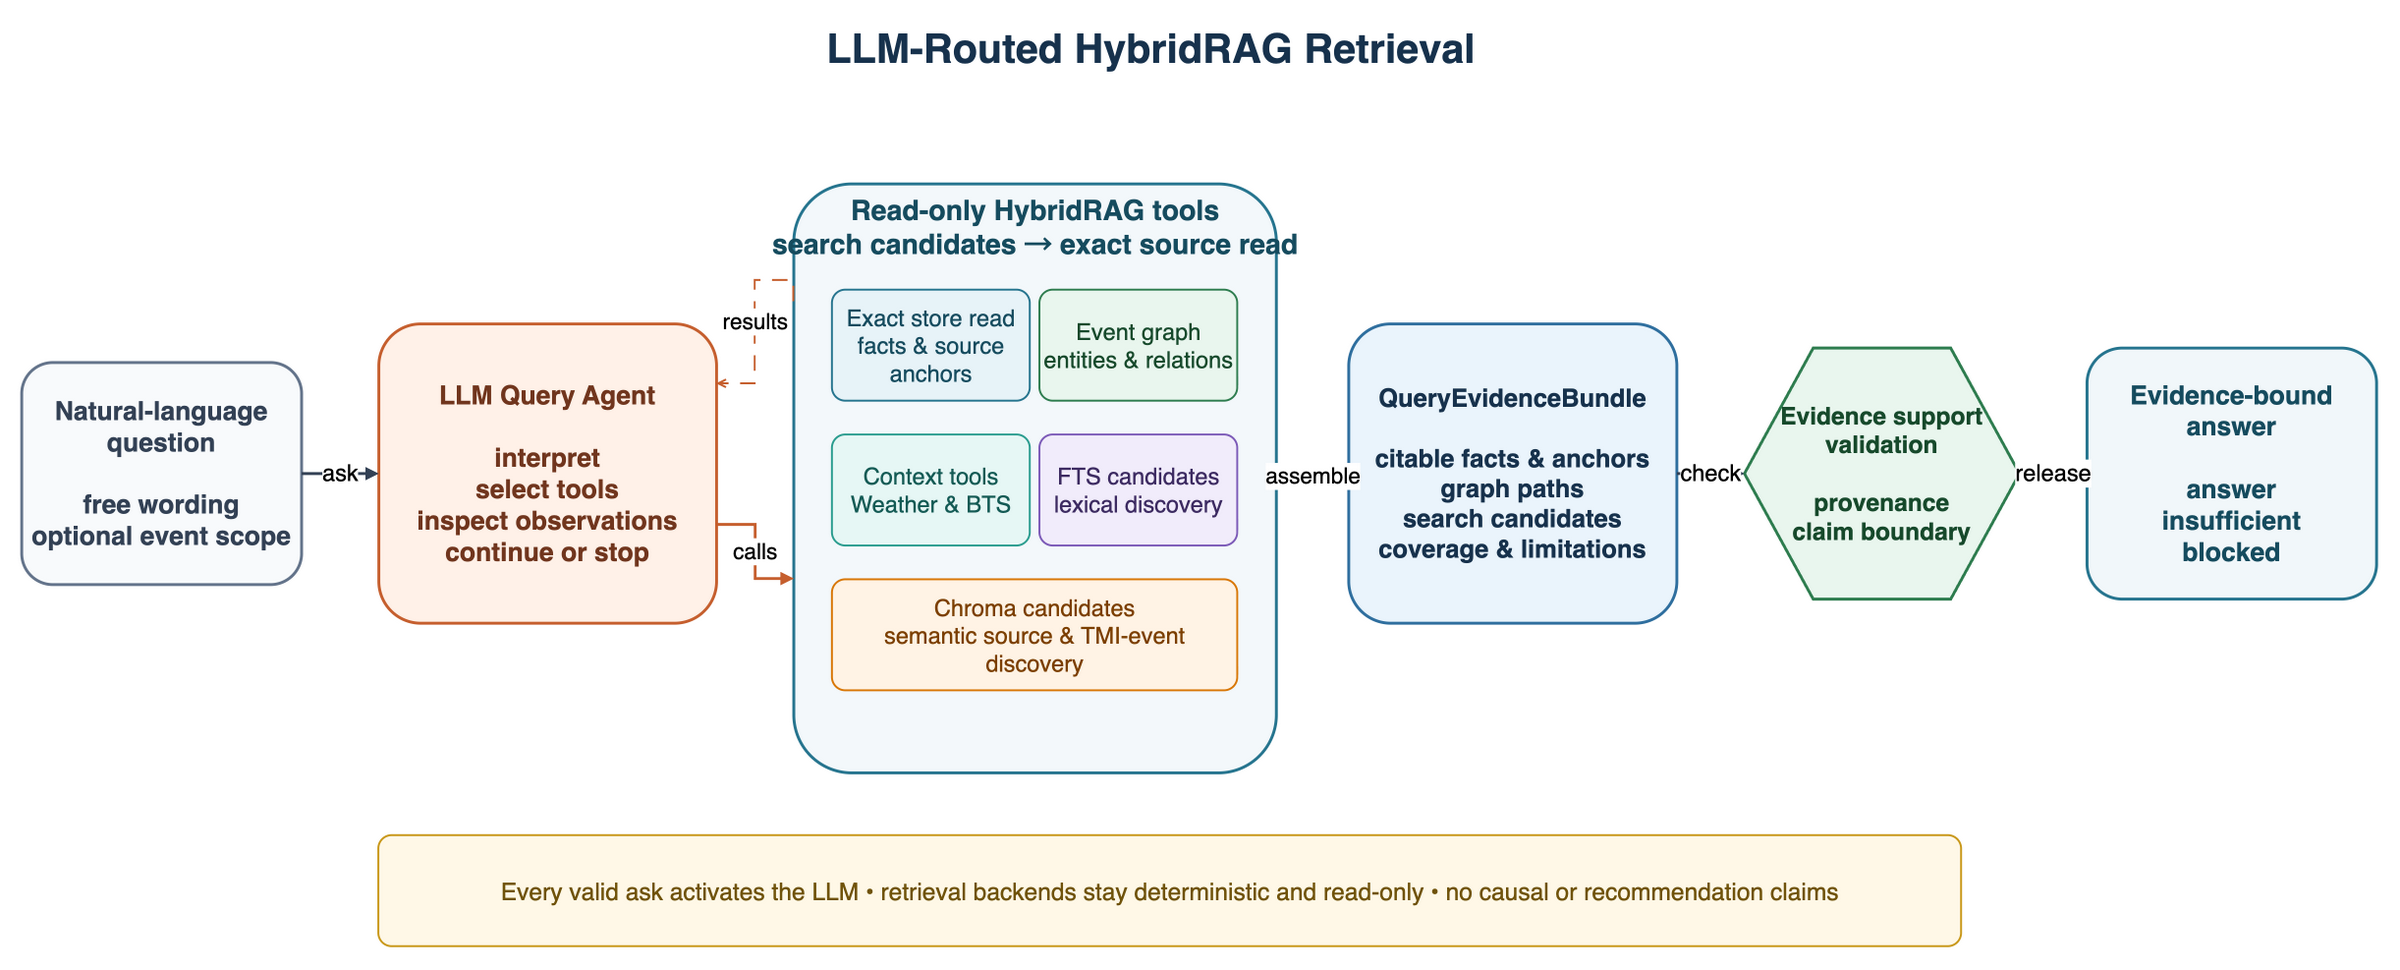

The diagram above was exported from draw.io. Its source (the exported page's mxGraphModel, read from the mxfile embedded in the PNG):
<mxGraphModel>
  <root>
    <mxCell id="0" />
    <mxCell id="1" parent="0" />
    <mxCell id="r_title" parent="1" style="text;html=1;align=center;verticalAlign=middle;fontStyle=1;fontFamily=Helvetica;fontColor=#17324D;fontSize=42;" value="LLM-Routed HybridRAG Retrieval" vertex="1">
      <mxGeometry height="60" width="2140" x="160" y="35" as="geometry" />
    </mxCell>
    <mxCell id="r_question" parent="1" style="rounded=1;arcSize=14;html=1;whiteSpace=wrap;align=center;verticalAlign=middle;fontFamily=Helvetica;fontStyle=1;fillColor=#F8FAFC;strokeColor=#64748B;fontColor=#334155;fontSize=27;strokeWidth=3;" value="Natural-language question&#10;&#10;free wording&#10;optional event scope" vertex="1">
      <mxGeometry height="230" width="290" x="60" y="390" as="geometry" />
    </mxCell>
    <mxCell id="r_agent" parent="1" style="rounded=1;arcSize=14;html=1;whiteSpace=wrap;align=center;verticalAlign=middle;fontFamily=Helvetica;fontStyle=1;fillColor=#FFF1E8;strokeColor=#C65F2E;fontColor=#71361E;fontSize=27;strokeWidth=3;" value="LLM Query Agent&#10;&#10;interpret&#10;select tools&#10;inspect observations&#10;continue or stop" vertex="1">
      <mxGeometry height="310" width="350" x="430" y="350" as="geometry" />
    </mxCell>
    <mxCell id="r_tools_panel" parent="1" style="rounded=1;arcSize=12;html=1;fillColor=#F3F8FB;strokeColor=#26758F;strokeWidth=3;" value="" vertex="1">
      <mxGeometry height="610" width="500" x="860" y="205" as="geometry" />
    </mxCell>
    <mxCell id="r_tools_title" parent="1" style="text;html=1;align=center;verticalAlign=middle;fontStyle=1;fontFamily=Helvetica;fontColor=#164C5F;fontSize=29;" value="Read-only HybridRAG tools&#10;search candidates → exact source read" vertex="1">
      <mxGeometry height="70" width="420" x="900" y="215" as="geometry" />
    </mxCell>
    <mxCell id="r_exact" parent="1" style="rounded=1;arcSize=12;html=1;whiteSpace=wrap;align=center;verticalAlign=middle;fontFamily=Helvetica;fillColor=#E7F3F8;strokeColor=#26758F;fontColor=#164C5F;fontSize=24;strokeWidth=2;" value="Exact store read&#10;facts &amp; source anchors" vertex="1">
      <mxGeometry height="115" width="205" x="900" y="315" as="geometry" />
    </mxCell>
    <mxCell id="r_graph" parent="1" style="rounded=1;arcSize=12;html=1;whiteSpace=wrap;align=center;verticalAlign=middle;fontFamily=Helvetica;fillColor=#E9F6EE;strokeColor=#2E7D4F;fontColor=#174A2C;fontSize=24;strokeWidth=2;" value="Event graph&#10;entities &amp; relations" vertex="1">
      <mxGeometry height="115" width="205" x="1115" y="315" as="geometry" />
    </mxCell>
    <mxCell id="r_context" parent="1" style="rounded=1;arcSize=12;html=1;whiteSpace=wrap;align=center;verticalAlign=middle;fontFamily=Helvetica;fillColor=#E6F7F5;strokeColor=#2A9D8F;fontColor=#145B55;fontSize=24;strokeWidth=2;" value="Context tools&#10;Weather &amp; BTS" vertex="1">
      <mxGeometry height="115" width="205" x="900" y="465" as="geometry" />
    </mxCell>
    <mxCell id="r_fts" parent="1" style="rounded=1;arcSize=12;html=1;whiteSpace=wrap;align=center;verticalAlign=middle;fontFamily=Helvetica;fillColor=#F1ECFB;strokeColor=#7C5AB8;fontColor=#3D2B62;fontSize=24;strokeWidth=2;" value="FTS candidates&#10;lexical discovery" vertex="1">
      <mxGeometry height="115" width="205" x="1115" y="465" as="geometry" />
    </mxCell>
    <mxCell id="r_chroma" parent="1" style="rounded=1;arcSize=12;html=1;whiteSpace=wrap;align=center;verticalAlign=middle;fontFamily=Helvetica;fillColor=#FFF3E5;strokeColor=#D97706;fontColor=#7C3F00;fontSize=24;strokeWidth=2;" value="Chroma candidates&#10;semantic source &amp; TMI-event discovery" vertex="1">
      <mxGeometry height="115" width="420" x="900" y="615" as="geometry" />
    </mxCell>
    <mxCell id="r_bundle" parent="1" style="rounded=1;arcSize=14;html=1;whiteSpace=wrap;align=center;verticalAlign=middle;fontFamily=Helvetica;fontStyle=1;fillColor=#EAF4FC;strokeColor=#2F6F9F;fontColor=#17324D;fontSize=26;strokeWidth=3;" value="QueryEvidenceBundle&#10;&#10;citable facts &amp; anchors&#10;graph paths&#10;search candidates&#10;coverage &amp; limitations" vertex="1">
      <mxGeometry height="310" width="340" x="1435" y="350" as="geometry" />
    </mxCell>
    <mxCell id="r_validation" parent="1" style="shape=hexagon;perimeter=hexagonPerimeter2;html=1;whiteSpace=wrap;align=center;verticalAlign=middle;fontFamily=Helvetica;fontStyle=1;fillColor=#E9F6EE;strokeColor=#2E7D4F;fontColor=#174A2C;fontSize=25;strokeWidth=3;" value="Evidence support&#10;validation&#10;&#10;provenance&#10;claim boundary" vertex="1">
      <mxGeometry height="260" width="285" x="1845" y="375" as="geometry" />
    </mxCell>
    <mxCell id="r_answer" parent="1" style="rounded=1;arcSize=14;html=1;whiteSpace=wrap;align=center;verticalAlign=middle;fontFamily=Helvetica;fontStyle=1;fillColor=#F1F7FA;strokeColor=#26758F;fontColor=#164C5F;fontSize=27;strokeWidth=3;" value="Evidence-bound answer&#10;&#10;answer&#10;insufficient&#10;blocked" vertex="1">
      <mxGeometry height="260" width="300" x="2200" y="375" as="geometry" />
    </mxCell>
    <mxCell id="r_boundary" parent="1" style="rounded=1;arcSize=12;html=1;whiteSpace=wrap;align=center;verticalAlign=middle;fontFamily=Helvetica;fillColor=#FFF8E7;strokeColor=#C99819;fontColor=#70530A;fontSize=25;strokeWidth=2;" value="Every valid ask activates the LLM   •   retrieval backends stay deterministic and read-only   •   no causal or recommendation claims" vertex="1">
      <mxGeometry height="115" width="1640" x="430" y="880" as="geometry" />
    </mxCell>
    <mxCell id="re_question_agent" edge="1" parent="1" source="r_question" style="edgeStyle=orthogonalEdgeStyle;rounded=0;orthogonalLoop=1;jettySize=auto;html=1;fontSize=24;fontFamily=Helvetica;labelBackgroundColor=#FFFFFF;strokeColor=#334155;strokeWidth=3;endArrow=block;exitX=1;exitY=0.5;entryX=0;entryY=0.5;" target="r_agent" value="ask">
      <mxGeometry relative="1" as="geometry" />
    </mxCell>
    <mxCell id="re_agent_tools" edge="1" parent="1" source="r_agent" style="edgeStyle=orthogonalEdgeStyle;rounded=0;orthogonalLoop=1;jettySize=auto;html=1;fontSize=23;fontFamily=Helvetica;labelBackgroundColor=#FFFFFF;strokeColor=#C65F2E;strokeWidth=3;endArrow=block;exitX=1;exitY=0.67;entryX=0;entryY=0.67;" target="r_tools_panel" value="calls">
      <mxGeometry relative="1" as="geometry" />
    </mxCell>
    <mxCell id="re_tools_agent" edge="1" parent="1" source="r_tools_panel" style="edgeStyle=orthogonalEdgeStyle;rounded=0;orthogonalLoop=1;jettySize=auto;html=1;fontSize=23;fontFamily=Helvetica;labelBackgroundColor=#FFFFFF;dashPattern=8 6;strokeColor=#C65F2E;strokeWidth=2;dashed=1;endArrow=open;exitX=0;exitY=0.2;entryX=1;entryY=0.2;" target="r_agent" value="results">
      <mxGeometry relative="1" as="geometry">
        <Array as="points">
          <mxPoint x="820" y="305" />
        </Array>
      </mxGeometry>
    </mxCell>
    <mxCell id="re_tools_bundle" edge="1" parent="1" source="r_tools_panel" style="edgeStyle=orthogonalEdgeStyle;rounded=0;orthogonalLoop=1;jettySize=auto;html=1;fontSize=23;fontFamily=Helvetica;labelBackgroundColor=#FFFFFF;strokeColor=#2F6F9F;strokeWidth=3;endArrow=block;exitX=1;exitY=0.5;entryX=0;entryY=0.5;" target="r_bundle" value="assemble">
      <mxGeometry relative="1" as="geometry" />
    </mxCell>
    <mxCell id="re_bundle_validation" edge="1" parent="1" source="r_bundle" style="edgeStyle=orthogonalEdgeStyle;rounded=0;orthogonalLoop=1;jettySize=auto;html=1;fontSize=24;fontFamily=Helvetica;labelBackgroundColor=#FFFFFF;strokeColor=#334155;strokeWidth=3;endArrow=block;exitX=1;exitY=0.5;entryX=0;entryY=0.5;" target="r_validation" value="check">
      <mxGeometry relative="1" as="geometry" />
    </mxCell>
    <mxCell id="re_validation_answer" edge="1" parent="1" source="r_validation" style="edgeStyle=orthogonalEdgeStyle;rounded=0;orthogonalLoop=1;jettySize=auto;html=1;fontSize=24;fontFamily=Helvetica;labelBackgroundColor=#FFFFFF;strokeColor=#2E7D4F;strokeWidth=3;endArrow=block;exitX=1;exitY=0.5;entryX=0;entryY=0.5;" target="r_answer" value="release">
      <mxGeometry relative="1" as="geometry" />
    </mxCell>
  </root>
</mxGraphModel>